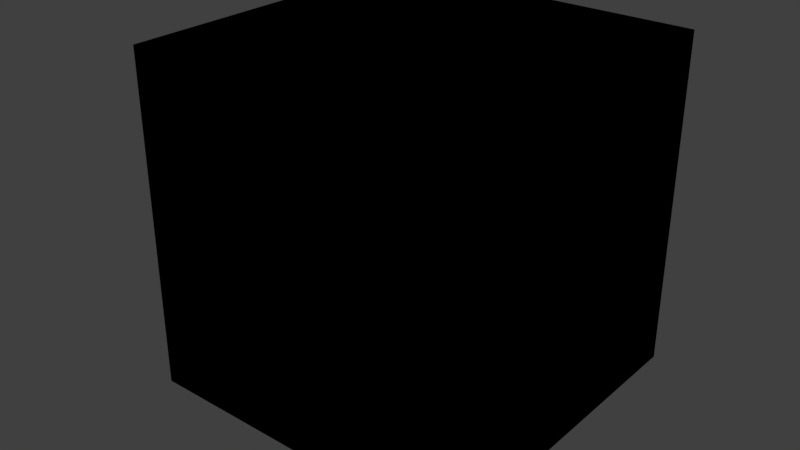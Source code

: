 # Source: F1.blend  (saved by Blender 2.78.0; exported with 4.5.12 LTS)
import bpy
from mathutils import Matrix  # noqa: F401  (used for matrix-valued properties, if any)

bpy.ops.wm.read_factory_settings(use_empty=True)
scene = bpy.context.scene
scene.name = 'Scene'

# ---- collections
col_collection_1 = bpy.data.collections.new('Collection 1'); scene.collection.children.link(col_collection_1)

# ---- materials (node trees are filled in below, after node groups)
mat_black = bpy.data.materials.new('Black')
mat_black.alpha_threshold = 0.0
mat_black.use_transparent_shadow = False
mat_black.diffuse_color = (0.0, 0.0, 0.0, 1.0)
mat_black.roughness = 0.5
mat_glass = bpy.data.materials.new('Glass')
mat_glass.alpha_threshold = 0.0
mat_glass.use_transparent_shadow = False
mat_glass.roughness = 0.5

# ---- material node trees

# ---- world
world_world = bpy.data.worlds.new('World'); scene.world = world_world
world_world.color = (0.05088, 0.05088, 0.05088)
world_world.use_sun_shadow = False
world_world.sun_shadow_jitter_overblur = 0.0
world_world.cycles.sampling_method = 'MANUAL'

# ---- lights
light_point = bpy.data.lights.new('Point', 'POINT')
light_point.transmission_factor = 0.0
light_point.energy = 100.0
light_point.shadow_buffer_clip_start = 0.5
light_point.shadow_soft_size = 0.1
light_point.shadow_maximum_resolution = 0.006
light_point.use_absolute_resolution = True

# ---- meshes
me_cylinder_002 = bpy.data.meshes.new('Cylinder.002')
me_cylinder_002.from_pydata([(-2.973, -50.15, 5.15), (2.973, -50.15, 5.15), (5.947, -50.15, 4.768e-07), (2.973, -50.15, -5.15), (-2.973, -50.15, -5.15), (-5.947, -50.15, -4.768e-07), (-5.6, -50.15, -4.768e-07), (-2.8, -50.15, -4.85), (2.8, -50.15, -4.85), (5.6, -50.15, 4.768e-07), (2.8, -50.15, 4.85), (-2.8, -50.15, 4.85), (50.45, -50.15, 50.3), (-50.45, -50.15, 50.3), (50.45, -50.15, -50.3), (-50.45, -50.15, -50.3), (49.85, -49.85, -49.7), (-49.85, -49.85, -49.7), (50.45, -50.15, 0.0), (-5.947, -49.85, -4.768e-07), (-2.973, -49.85, 5.15), (2.973, -49.85, 5.15), (5.947, -49.85, 4.768e-07), (2.973, -49.85, -5.15), (-2.973, -49.85, -5.15), (-2.8, -49.85, -4.85), (-5.6, -49.85, -4.768e-07), (2.8, -49.85, -4.85), (5.6, -49.85, 4.768e-07), (2.8, -49.85, 4.85), (-2.8, -49.85, 4.85), (-49.85, -49.85, 49.7), (49.85, -49.85, 49.7), (49.85, -49.85, 0.0), (-50.45, 50.15, 50.3), (50.45, 50.15, 50.3), (-50.45, 50.15, -50.3), (50.45, 50.15, -50.3), (-49.85, 49.85, -49.7), (49.85, 49.85, -49.7), (49.85, 49.85, 49.7), (-49.85, 49.85, 49.7), (-50.3, 2.973, 5.15), (-50.3, -2.973, 5.15), (-50.3, -5.947, 4.768e-07), (-50.3, -2.973, -5.15), (-50.3, 2.973, -5.15), (-50.3, 5.947, -4.768e-07), (-50.3, 5.6, -4.768e-07), (-50.3, 2.8, -4.85), (-50.3, -2.8, -4.85), (-50.3, -5.6, 4.768e-07), (-50.3, -2.8, 4.85), (-50.3, 2.8, 4.85), (-50.0, 5.947, -4.768e-07), (-50.0, 2.973, 5.15), (-50.0, -2.973, 5.15), (-50.0, -5.947, 4.768e-07), (-50.0, -2.973, -5.15), (-50.0, 2.973, -5.15), (-50.0, 2.8, -4.85), (-50.0, 5.6, -4.768e-07), (-50.0, -2.8, -4.85), (-50.0, -5.6, 4.768e-07), (-50.0, -2.8, 4.85), (-50.0, 2.8, 4.85), (50.3, -2.973, 5.15), (50.3, 2.973, 5.15), (50.3, 5.947, 4.768e-07), (50.3, 2.973, -5.15), (50.3, -2.973, -5.15), (50.3, -5.947, -4.768e-07), (50.3, -5.6, -4.768e-07), (50.3, -2.8, -4.85), (50.3, 2.8, -4.85), (50.3, 5.6, 4.768e-07), (50.3, 2.8, 4.85), (50.3, -2.8, 4.85), (50.0, -5.947, -4.768e-07), (50.0, -2.973, 5.15), (50.0, 2.973, 5.15), (50.0, 5.947, 4.768e-07), (50.0, 2.973, -5.15), (50.0, -2.973, -5.15), (50.0, -2.8, -4.85), (50.0, -5.6, -4.768e-07), (50.0, 2.8, -4.85), (50.0, 5.6, 4.768e-07), (50.0, 2.8, 4.85), (50.0, -2.8, 4.85), (-50.45, -50.15, 0.0), (-49.85, -49.85, 0.0), (49.85, 49.85, 0.0), (50.45, 50.15, 0.0), (-50.45, 50.15, 0.0), (-49.85, 49.85, 0.0)], [(57, 62), (38, 60)], [(13, 0, 1, 12), (2, 3, 23, 22), (16, 83, 82, 39), (0, 1, 21, 20), (8, 9, 28, 27), (1, 2, 22, 21), (11, 6, 26, 30), (4, 5, 19, 24), (21, 29, 30, 20), (22, 28, 29, 21), (23, 27, 28, 22), (24, 25, 27, 23), (19, 26, 25, 24), (20, 30, 26, 19), (9, 10, 29, 28), (6, 7, 25, 26), (3, 4, 24, 23), (10, 11, 30, 29), (5, 0, 20, 19), (7, 8, 27, 25), (54, 95, 41, 55), (14, 3, 4, 15), (56, 31, 91, 57), (59, 38, 95, 54), (18, 71, 66, 12), (43, 44, 90, 13), (21, 20, 31, 32), (66, 67, 35, 12), (81, 92, 39, 82), (24, 23, 16, 17), (83, 16, 33, 78), (38, 39, 92, 95), (4, 5, 90, 15), (32, 31, 41, 40), (57, 91, 17, 58), (17, 16, 39, 38), (94, 47, 42, 34), (1, 2, 18, 12), (14, 15, 36, 37), (90, 44, 45, 15), (24, 17, 91, 19), (12, 35, 34, 13), (36, 94, 93, 37), (55, 41, 31, 56), (44, 45, 58, 57), (42, 43, 56, 55), (50, 51, 63, 62), (43, 44, 57, 56), (53, 48, 61, 65), (46, 47, 54, 59), (56, 64, 65, 55), (57, 63, 64, 56), (58, 62, 63, 57), (59, 60, 62, 58), (54, 61, 60, 59), (55, 65, 61, 54), (51, 52, 64, 63), (48, 49, 60, 61), (45, 46, 59, 58), (52, 53, 65, 64), (47, 42, 55, 54), (49, 50, 62, 60), (51, 50, 45, 44), (52, 51, 44, 43), (53, 52, 43, 42), (48, 53, 42, 47), (49, 48, 47, 46), (50, 49, 46, 45), (68, 69, 82, 81), (66, 67, 80, 79), (74, 75, 87, 86), (67, 68, 81, 80), (77, 72, 85, 89), (70, 71, 78, 83), (80, 88, 89, 79), (81, 87, 88, 80), (82, 86, 87, 81), (83, 84, 86, 82), (78, 85, 84, 83), (79, 89, 85, 78), (75, 76, 88, 87), (72, 73, 84, 85), (69, 70, 83, 82), (76, 77, 89, 88), (71, 66, 79, 78), (73, 74, 86, 84), (75, 74, 69, 68), (76, 75, 68, 67), (77, 76, 67, 66), (72, 77, 66, 71), (73, 72, 71, 70), (74, 73, 70, 69), (43, 13, 34, 42), (5, 0, 13, 90), (21, 32, 33, 22), (35, 93, 94, 34), (15, 45, 46, 36), (19, 91, 31, 20), (36, 46, 47, 94), (2, 3, 14, 18), (67, 68, 93, 35), (79, 32, 40, 80), (78, 33, 32, 79), (92, 81, 80, 40), (40, 41, 95, 92), (14, 70, 71, 18), (70, 14, 37, 69), (68, 69, 37, 93), (22, 33, 16, 23), (58, 17, 38, 59)])
me_cylinder_002.materials.append(mat_black)
me_cylinder_002.use_remesh_preserve_volume = False
me_cylinder_002.use_remesh_preserve_attributes = False
me_cylinder_002.use_mirror_vertex_groups = False
me_cylinder_002.update()
me_cylinder_001 = bpy.data.meshes.new('Cylinder.001')
me_cylinder_001.from_pydata([(5.947, -65.45, 0.0), (5.947, -65.15, 0.0), (2.973, -65.45, 5.15), (2.973, -65.15, 5.15), (-2.973, -65.45, 5.15), (-2.973, -65.15, 5.15), (-5.947, -65.45, -4.768e-07), (-5.947, -65.15, -4.768e-07), (-2.973, -65.45, -5.15), (-2.973, -65.15, -5.15), (2.973, -65.45, -5.15), (2.973, -65.15, -5.15)], [], [(0, 1, 3, 2), (2, 3, 5, 4), (4, 5, 7, 6), (6, 7, 9, 8), (3, 1, 11, 9, 7, 5), (8, 9, 11, 10), (10, 11, 1, 0), (0, 2, 4, 6, 8, 10)])
me_cylinder_001.materials.append(mat_black)
me_cylinder_001.use_remesh_preserve_volume = False
me_cylinder_001.use_remesh_preserve_attributes = False
me_cylinder_001.use_mirror_vertex_groups = False
me_cylinder_001.update()
me_cylinder = bpy.data.meshes.new('Cylinder')
me_cylinder.from_pydata([(-2.973, -65.15, 5.15), (2.973, -65.15, 5.15), (5.947, -65.15, 4.768e-07), (2.973, -65.15, -5.15), (-2.973, -65.15, -5.15), (-5.947, -65.15, 0.0), (-5.6, -65.15, 0.0), (-2.8, -65.15, -4.85), (2.8, -65.15, -4.85), (5.6, -65.15, 4.768e-07), (2.8, -65.15, 4.85), (-2.8, -65.15, 4.85), (-2.973, -50.15, 5.15), (2.973, -50.15, 5.15), (5.947, -50.15, 4.768e-07), (2.973, -50.15, -5.15), (-2.973, -50.15, -5.15), (-5.947, -50.15, -4.768e-07), (-5.6, -50.15, -4.768e-07), (-2.8, -50.15, -4.85), (2.8, -50.15, -4.85), (5.6, -50.15, 4.768e-07), (2.8, -50.15, 4.85), (-2.8, -50.15, 4.85)], [], [(1, 0, 11, 10), (2, 1, 10, 9), (3, 2, 9, 8), (4, 3, 8, 7), (5, 4, 7, 6), (0, 5, 6, 11), (4, 5, 17, 16), (11, 6, 18, 23), (1, 2, 14, 13), (8, 9, 21, 20), (0, 1, 13, 12), (2, 3, 15, 14), (9, 10, 22, 21), (6, 7, 19, 18), (3, 4, 16, 15), (10, 11, 23, 22), (5, 0, 12, 17), (7, 8, 20, 19)])
me_cylinder.materials.append(mat_black)
me_cylinder.use_remesh_preserve_volume = False
me_cylinder.use_remesh_preserve_attributes = False
me_cylinder.use_mirror_vertex_groups = False
me_cylinder.update()
me_cube = bpy.data.meshes.new('Cube')
me_cube.from_pydata([(5.947, -49.85, 0.0), (2.973, -49.85, 5.15), (-2.973, -49.85, 5.15), (-5.947, -49.85, 0.0), (-2.973, -49.85, -5.15), (2.973, -49.85, -5.15), (5.6, -49.85, 0.0), (2.8, -49.85, 4.85), (-2.8, -49.85, 4.85), (-5.6, -49.85, 0.0), (-2.8, -49.85, -4.85), (2.8, -49.85, -4.85), (-11.89, 0.0, -5.15), (-11.89, 0.0, 5.15), (-5.947, 10.3, -5.15), (-5.947, 10.3, 5.15), (5.947, 10.3, -5.15), (5.947, 10.3, 5.15), (11.89, 0.0, -5.15), (11.89, 0.0, 5.15), (5.947, -10.3, -5.15), (5.947, -10.3, 5.15), (-5.947, -10.3, -5.15), (-5.947, -10.3, 5.15), (5.947, -10.3, 0.0), (2.973, -10.3, 5.15), (-2.973, -10.3, 5.15), (-5.947, -10.3, 0.0), (-2.973, -10.3, -5.15), (2.973, -10.3, -5.15), (5.6, -10.3, 0.0), (2.8, -10.3, 4.85), (-2.8, -10.3, 4.85), (-5.6, -10.3, 0.0), (-2.8, -10.3, -4.85), (2.8, -10.3, -4.85), (5.774, -10.0, 4.85), (5.774, -10.0, -4.85), (11.55, 0.0, 4.85), (11.55, 0.0, -4.85), (5.774, 10.0, 4.85), (5.774, 10.0, -4.85), (-5.774, 10.0, 4.85), (-5.774, 10.0, -4.85), (-11.55, 0.0, 4.85), (-11.55, 0.0, -4.85), (5.774, -10.0, 0.0), (-5.774, -10.0, 0.0), (2.8, -10.0, 4.85), (5.6, -10.0, 0.0), (-2.8, -10.0, 4.85), (-5.6, -10.0, 0.0), (-2.8, -10.0, -4.85), (2.8, -10.0, -4.85), (-5.774, -10.0, -4.85), (-5.774, -10.0, 4.85)], [], [(2, 3, 9, 8), (1, 2, 8, 7), (0, 1, 7, 6), (5, 0, 6, 11), (4, 5, 11, 10), (3, 4, 10, 9), (12, 13, 15, 14), (14, 15, 17, 16), (16, 17, 19, 18), (18, 19, 21, 24, 20), (21, 25, 24), (22, 27, 23, 13, 12), (12, 14, 16, 18, 20, 22), (34, 35, 53, 52), (30, 31, 48, 49), (33, 34, 52, 51), (51, 52, 54, 47), (6, 7, 31, 30), (4, 3, 27, 28), (10, 11, 35, 34), (1, 0, 24, 25), (7, 8, 32, 31), (5, 4, 28, 29), (11, 6, 30, 35), (2, 1, 25, 26), (8, 9, 33, 32), (0, 5, 29, 24), (3, 2, 26, 27), (9, 10, 34, 33), (43, 41, 40, 42), (45, 43, 42, 44), (23, 27, 26), (22, 28, 27), (29, 20, 24), (17, 15, 13, 23, 26, 25, 21, 19), (49, 48, 36, 46, 37, 53), (46, 37, 53, 49), (47, 55, 50, 51), (51, 50, 55, 47, 54, 52), (36, 46, 49, 48), (31, 32, 50, 48), (36, 48, 50, 55, 44, 42, 40, 38), (35, 30, 49, 53), (32, 33, 51, 50), (41, 39, 38, 40), (39, 37, 46, 36, 38), (43, 45, 54, 52, 53, 37, 39, 41), (54, 45, 44, 55, 47)])
me_cube.materials.append(mat_glass)
me_cube.use_remesh_preserve_volume = False
me_cube.use_remesh_preserve_attributes = False
me_cube.use_mirror_vertex_groups = False
me_cube.update()

# ---- objects
ob_voodoo_room = bpy.data.objects.new('Voodoo Room', None)
ob_voodoo_cube = bpy.data.objects.new('Voodoo Cube', me_cylinder_002)
ob_wall1 = bpy.data.objects.new('Wall1', me_cylinder_001)
ob_wall2 = bpy.data.objects.new('Wall2', me_cylinder)
ob_skydeck = bpy.data.objects.new('Skydeck', me_cube)
ob_point = bpy.data.objects.new('Point', light_point)

# ---- transforms, parenting, visibility, modifiers, constraints
ob_voodoo_room.location = (-3.966, 0.432, 0.72)
ob_voodoo_room.empty_image_offset = (0.0, 0.0)
ob_voodoo_room.lineart.crease_threshold = 0.0
ob_voodoo_cube.parent = ob_voodoo_room
ob_voodoo_cube.matrix_parent_inverse = Matrix(((1.0, 0.0, 0.0, 3.966), (0.0, 1.0, 0.0, -0.432), (0.0, 0.0, 1.0, -0.72), (0.0, 0.0, 0.0, 1.0)))
ob_voodoo_cube.location = (0.0, 0.0, 0.0)
ob_voodoo_cube.lineart.crease_threshold = 0.0
ob_wall1.parent = ob_voodoo_room
ob_wall1.matrix_parent_inverse = Matrix(((1.0, 0.0, 0.0, 3.966), (0.0, 1.0, 0.0, -0.432), (0.0, 0.0, 1.0, -0.72), (0.0, 0.0, 0.0, 1.0)))
ob_wall1.location = (0.0, 0.0, 0.0)
ob_wall1.rotation_mode = 'ZXY'
ob_wall1.lineart.crease_threshold = 0.0
ob_wall2.parent = ob_voodoo_room
ob_wall2.matrix_parent_inverse = Matrix(((1.0, 0.0, 0.0, 3.966), (0.0, 1.0, 0.0, -0.432), (0.0, 0.0, 1.0, -0.72), (0.0, 0.0, 0.0, 1.0)))
ob_wall2.location = (0.0, 0.0, 0.0)
ob_wall2.lineart.crease_threshold = 0.0
ob_skydeck.location = (0.0, 0.0, 0.0)
ob_skydeck.lineart.crease_threshold = 0.0
ob_point.location = (-7.932, 0.864, 1.44)
ob_point.lineart.crease_threshold = 0.0

# ---- collection membership
col_collection_1.objects.link(ob_voodoo_room)
col_collection_1.objects.link(ob_voodoo_cube)
col_collection_1.objects.link(ob_wall1)
col_collection_1.objects.link(ob_wall2)
col_collection_1.objects.link(ob_skydeck)
col_collection_1.objects.link(ob_point)

# ---- scene / render settings (as saved in the file)
scene.frame_start = 1; scene.frame_end = 250; scene.frame_set(2)
scene.render.engine = 'BLENDER_EEVEE_NEXT'
scene.render.resolution_percentage = 50
scene.render.dither_intensity = 0.0
scene.cycles.use_denoising = False
scene.cycles.samples = 128
scene.cycles.sampling_pattern = 'TABULATED_SOBOL'
scene.cycles.light_sampling_threshold = 0.0
scene.cycles.use_adaptive_sampling = False
scene.cycles.use_light_tree = False
scene.cycles.blur_glossy = 0.0
scene.cycles.sample_clamp_indirect = 0.0
scene.view_settings.view_transform = 'Standard'
bpy.context.view_layer.update()

# ---- added for rendering (the .blend has no active camera): camera
cam_auto = bpy.data.cameras.new('AutoCamera')
cam_auto.lens = 50.0
cam_auto.sensor_width = 36.0
cam_auto.clip_end = 2979.26
ob_auto_camera = bpy.data.objects.new('AutoCamera', cam_auto)
scene.collection.objects.link(ob_auto_camera)
ob_auto_camera.location = (169.759, -211.361, 135.807)
ob_auto_camera.rotation_euler = (1.09748, -7.21219e-08, 0.694738)
scene.camera = ob_auto_camera
bpy.context.view_layer.update()
